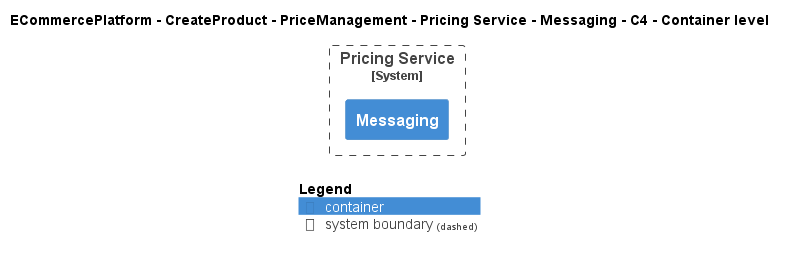

The diagram above was rendered by PlantUML. Its source (embedded in the PNG):
@startuml
!include ..\..\..\..\..\..\..\.c4s\C4_Container.puml

AddElementTag("c4interflow:lifecycle:new", $bgColor=green, $fontColor=#ffffff, $borderColor=green, $shadowing="False")
AddElementTag("c4interflow:lifecycle:changed", $bgColor=orange, $fontColor=#ffffff, $borderColor=orange, $shadowing="False")
AddElementTag("c4interflow:lifecycle:removed", $bgColor=red, $fontColor=#ffffff, $borderColor=red, $shadowing="False")

AddRelTag("c4interflow:lifecycle:new", $textColor=green, $lineColor=green)
AddRelTag("c4interflow:lifecycle:changed", $textColor=orange, $lineColor=orange)
AddRelTag("c4interflow:lifecycle:removed", $textColor=red, $lineColor=red)

SHOW_PERSON_PORTRAIT()
LAYOUT_TOP_DOWN()

skinparam linetype polyline

title ECommercePlatform - CreateProduct - PriceManagement - Pricing Service - Messaging - C4 - Container level


System_Boundary(ECommercePlatform.CreateProduct.PriceManagement.SoftwareSystems.PricingService, "Pricing Service") {
    Container(ECommercePlatform.CreateProduct.PriceManagement.SoftwareSystems.PricingService.Containers.Messaging, "Messaging", "", "")
}



SHOW_LEGEND()
@enduml